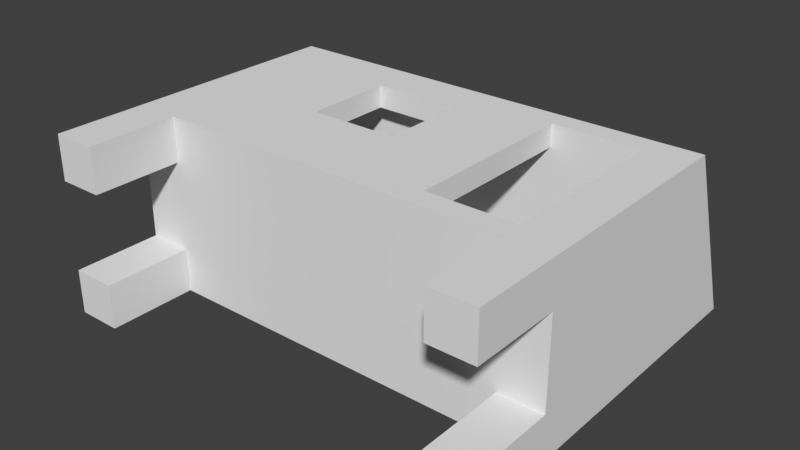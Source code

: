 # Source: tiny-house-1-solid.blend  (saved by Blender 2.79.0; exported with 4.5.12 LTS)
import bpy
from mathutils import Matrix  # noqa: F401  (used for matrix-valued properties, if any)

bpy.ops.wm.read_factory_settings(use_empty=True)
scene = bpy.context.scene
scene.name = 'Scene'

# ---- collections
col_collection_1 = bpy.data.collections.new('Collection 1'); scene.collection.children.link(col_collection_1)

# ---- world
world_world = bpy.data.worlds.new('World'); scene.world = world_world
world_world.color = (0.05088, 0.05088, 0.05088)
world_world.use_sun_shadow = False
world_world.sun_shadow_jitter_overblur = 0.0
world_world.cycles.sampling_method = 'MANUAL'

# ---- meshes
me_tiny_house_geo = bpy.data.meshes.new('tiny-house-geo')
me_tiny_house_geo.from_pydata([(5.0, 2.0, 0.0), (5.0, 1.0, 0.0), (4.0, 1.0, 0.0), (4.0, 2.0, 0.0), (5.0, 2.0, 2.0), (5.0, 1.0, 2.0), (4.0, 1.0, 2.0), (4.0, 2.0, 2.0), (5.0, -1.0, 0.0), (5.0, -2.0, 0.0), (4.0, -2.0, 0.0), (4.0, -1.0, 0.0), (5.0, -1.0, 2.0), (5.0, -2.0, 2.0), (4.0, -2.0, 2.0), (4.0, -1.0, 2.0), (-4.0, -1.0, 0.0), (-4.0, -2.0, 0.0), (-5.0, -2.0, 0.0), (-5.0, -1.0, 0.0), (-4.0, -1.0, 2.0), (-4.0, -2.0, 2.0), (-5.0, -2.0, 2.0), (-5.0, -1.0, 2.0), (-4.0, 2.0, 0.0), (-4.0, 1.0, 0.0), (-5.0, 1.0, 0.0), (-5.0, 2.0, 0.0), (-4.0, 2.0, 2.0), (-4.0, 1.0, 2.0), (-5.0, 1.0, 2.0), (-5.0, 2.0, 2.0), (5.0, 2.0, 2.0), (5.0, -2.0, 2.0), (-5.0, -2.0, 2.0), (-5.0, 2.0, 2.0), (5.0, 2.0, 2.5), (5.0, -2.0, 2.5), (-5.0, -2.0, 2.5), (-5.0, 2.0, 2.5), (5.0, 2.0, 6.5), (5.0, -2.0, 6.5), (-5.0, -2.0, 6.5), (-5.0, 2.0, 6.5), (5.0, 2.0, 7.0), (5.0, -2.0, 8.5), (-5.0, -2.0, 8.5), (-5.0, 2.0, 7.0), (2.0, 2.0, 6.5), (2.0, 2.0, 6.0), (0.0, 2.0, 6.0), (2.0, 1.5, 6.5), (2.0, 1.5, 6.0), (-4.768e-07, 1.5, 6.0), (0.0, 1.5, 6.5), (0.0, 2.0, 6.5), (0.0, 2.0, 2.5), (-2.0, 2.0, 2.5), (-2.0, 2.0, 6.5), (4.768e-07, 1.5, 6.5), (-9.537e-07, 1.5, 2.5), (-2.0, 1.5, 2.5), (-2.0, 1.5, 6.5), (5.0, -1.5, 6.5), (5.0, -1.5, 2.5), (-5.0, -1.5, 2.5), (5.0, -2.0, 6.5), (5.0, -2.0, 2.5), (-5.0, -2.0, 2.5), (-5.0, -2.0, 6.5), (4.5, 1.5, 6.5), (4.5, 1.5, 2.5), (4.5, -1.5, 2.5), (4.5, -1.5, 6.5), (5.0, 1.5, 2.5), (5.0, -1.5, 2.5), (5.0, -1.5, 6.5), (-5.0, 1.5, 2.5), (-5.0, -1.5, 2.5), (-4.5, 1.5, 6.5), (-4.5, 1.5, 2.5), (-4.5, -1.5, 2.5), (-4.5, -1.5, 6.5), (-4.0, 2.0, 6.5), (-4.0, 2.0, 2.5), (-5.0, 2.0, 2.5), (-5.0, 2.0, 6.5), (-4.0, 1.5, 6.5), (-4.0, 1.5, 2.5), (-5.0, 1.5, 2.5), (5.0, 2.0, 6.5), (5.0, 2.0, 2.5), (2.0, 2.0, 2.5), (2.0, 2.0, 6.5), (5.0, 1.5, 6.5), (5.0, 1.5, 2.5), (2.0, 1.5, 2.5), (2.0, 1.5, 6.5), (2.0, 2.0, 4.0), (2.0, 2.0, 2.5), (5.96e-08, 2.0, 2.5), (5.364e-07, 2.0, 4.0), (2.0, 1.5, 4.0), (2.0, 1.5, 2.5), (-4.768e-07, 1.5, 2.5), (5.96e-08, 1.5, 4.0)], [], [(0, 1, 2, 3), (0, 4, 5, 1), (1, 5, 6, 2), (2, 6, 7, 3), (4, 0, 3, 7), (8, 9, 10, 11), (8, 12, 13, 9), (9, 13, 14, 10), (10, 14, 15, 11), (12, 8, 11, 15), (16, 17, 18, 19), (84, 88, 61, 57), (16, 20, 21, 17), (17, 21, 22, 18), (18, 22, 23, 19), (20, 16, 19, 23), (24, 25, 26, 27), (80, 81, 72, 71), (24, 28, 29, 25), (25, 29, 30, 26), (26, 30, 31, 27), (28, 24, 27, 31), (32, 36, 37, 33), (33, 37, 38, 34), (34, 38, 39, 35), (36, 32, 35, 39), (44, 47, 46, 45), (40, 44, 45, 41), (41, 45, 46, 42), (42, 46, 47, 43), (44, 40, 43, 47), (51, 54, 53, 52), (49, 52, 53, 50), (105, 101, 50, 53), (59, 62, 61, 60), (56, 60, 61, 57), (57, 61, 62, 58), (72, 81, 82, 73), (63, 66, 67, 64), (64, 67, 68, 65), (70, 71, 72, 73), (71, 74, 75, 72), (79, 82, 81, 80), (87, 79, 80, 88), (77, 80, 81, 78), (66, 69, 68, 67), (62, 87, 83, 58), (83, 84, 85, 86), (69, 86, 85, 68), (83, 87, 88, 84), (84, 88, 89, 85), (73, 82, 79, 70), (52, 49, 98, 102), (103, 71, 70, 97), (90, 94, 95, 91), (91, 95, 96, 92), (98, 99, 100, 101), (102, 105, 104, 103), (98, 102, 103, 99), (99, 103, 104, 100), (100, 104, 105, 101), (102, 98, 101, 105), (48, 49, 50, 55), (58, 55, 100, 57), (91, 92, 93, 90), (76, 64, 95, 94), (35, 32, 13, 34)])
_uv = me_tiny_house_geo.uv_layers.new(name='UVMap')
_uv.uv.foreach_set('vector', [0.0, 0.0, 0.0, 0.0, 0.0, 0.0, 0.0, 0.0, 0.0, 0.0, 0.0, 0.0, 0.0, 0.0, 0.0, 0.0, 0.0, 0.0, 0.0, 0.0, 0.0, 0.0, 0.0, 0.0, 0.0, 0.0, 0.0, 0.0, 0.0, 0.0, 0.0, 0.0, 0.0, 0.0, 0.0, 0.0, 0.0, 0.0, 0.0, 0.0, 0.0, 0.0, 0.0, 0.0, 0.0, 0.0, 0.0, 0.0, 0.0, 0.0, 0.0, 0.0, 0.0, 0.0, 0.0, 0.0, 0.0, 0.0, 0.0, 0.0, 0.0, 0.0, 0.0, 0.0, 0.0, 0.0, 0.0, 0.0, 0.0, 0.0, 0.0, 0.0, 0.0, 0.0, 0.0, 0.0, 0.0, 0.0, 0.0, 0.0, 0.0, 0.0, 0.0, 0.0, 0.0, 0.0, 0.0, 0.0, 0.0, 0.0, 0.0, 0.0, 0.0, 0.0, 0.0, 0.0, 0.0, 0.0, 0.0, 0.0, 0.0, 0.0, 0.0, 0.0, 0.0, 0.0, 0.0, 0.0, 0.0, 0.0, 0.0, 0.0, 0.0, 0.0, 0.0, 0.0, 0.0, 0.0, 0.0, 0.0, 0.0, 0.0, 0.0, 0.0, 0.0, 0.0, 0.0, 0.0, 0.0, 0.0, 0.0, 0.0, 0.0, 0.0, 0.0, 0.0, 0.0, 0.0, 0.0, 0.0, 0.0, 0.0, 0.0, 0.0, 0.0, 0.0, 0.0, 0.0, 0.0, 0.0, 0.0, 0.0, 0.0, 0.0, 0.0, 0.0, 0.0, 0.0, 0.0, 0.0, 0.0, 0.0, 0.0, 0.0, 0.0, 0.0, 0.0, 0.0, 0.0, 0.0, 0.0, 0.0, 0.0, 0.0, 0.0, 0.0, 0.0, 0.0, 0.0, 0.0, 0.0, 0.0, 0.0, 0.0, 0.0, 0.0, 0.0, 0.0, 0.0, 0.0, 0.0, 0.0, 0.0, 0.0, 0.0, 0.0, 0.0, 0.0, 0.0, 0.0, 0.0, 0.0, 0.0, 0.0, 0.0, 0.0, 0.0, 0.0, 0.0, 0.0, 0.0, 0.0, 0.0, 0.0, 0.0, 0.0, 0.0, 0.0, 0.0, 0.0, 0.0, 0.0, 0.0, 0.0, 0.0, 0.0, 0.0, 0.0, 0.0, 0.0, 0.0, 0.0, 0.0, 0.0, 0.0, 0.0, 0.0, 0.0, 0.0, 0.0, 0.0, 0.0, 0.0, 0.0, 0.0, 0.0, 0.0, 0.0, 0.0, 0.0, 0.0, 0.0, 0.0, 0.0, 0.0, 0.0, 0.0, 0.0, 0.0, 0.0, 0.0, 0.0, 0.0, 0.0, 0.0, 0.0, 0.0, 0.0, 0.0, 0.0, 0.0, 0.0, 0.0, 0.0, 0.0, 0.0, 0.0, 0.0, 0.0, 0.0, 0.0, 0.0, 0.0, 0.0, 0.0, 0.0, 0.0, 0.0, 0.0, 0.0, 0.0, 0.0, 0.0, 0.0, 0.0, 0.0, 0.0, 0.0, 0.0, 0.0, 0.0, 0.0, 0.0, 0.0, 0.0, 0.0, 0.0, 0.0, 0.0, 0.0, 0.0, 0.0, 0.0, 0.0, 0.0, 0.0, 0.0, 0.0, 0.0, 0.0, 0.0, 0.0, 0.0, 0.0, 0.0, 0.0, 0.0, 0.0, 0.0, 0.0, 0.0, 0.0, 0.0, 0.0, 0.0, 0.0, 0.0, 0.0, 0.0, 0.0, 0.0, 0.0, 0.0, 0.0, 0.0, 0.0, 0.0, 0.0, 0.0, 0.0, 0.0, 0.0, 0.0, 0.0, 0.0, 0.0, 0.0, 0.0, 0.0, 0.0, 0.0, 0.0, 0.0, 0.0, 0.0, 0.0, 0.0, 0.0, 0.0, 0.0, 0.0, 0.0, 0.0, 0.0, 0.0, 0.0, 0.0, 0.0, 0.0, 0.0, 0.0, 0.0, 0.0, 0.0, 0.0, 0.0, 0.0, 0.0, 0.0, 0.0, 0.0, 0.0, 0.0, 0.0, 0.0, 0.0, 0.0, 0.0, 0.0, 0.0, 0.0, 0.0, 0.0, 0.0, 0.0, 0.0, 0.0, 0.0, 0.0, 0.0, 0.0, 0.0, 0.0, 0.0, 0.0, 0.0, 0.0, 0.0, 0.0, 0.0, 0.0, 0.0, 0.0, 0.0, 0.0, 0.0, 0.0, 0.0, 0.0, 0.0, 0.0, 0.0, 0.0, 0.0, 0.0, 0.0, 0.0, 0.0, 0.0, 0.0, 0.0, 0.0, 0.0, 0.0, 0.0, 0.0, 0.0, 0.0, 0.0, 0.0, 0.0, 0.0, 0.0, 0.0, 0.0, 0.0, 0.0, 0.0, 0.0, 0.0, 0.0, 0.0, 0.0, 0.0, 0.0, 0.0, 0.0, 0.0, 0.0, 0.0, 0.0, 0.0, 0.0, 0.0, 0.0, 0.0, 0.0, 0.0, 0.0, 0.0, 0.0, 0.0, 0.0, 0.0, 0.0, 0.0, 0.0, 0.0, 0.0, 0.0, 0.0, 0.0, 0.0, 0.0, 0.0, 0.0, 0.0, 0.0, 0.0, 0.0, 0.0, 0.0, 0.0, 0.0, 0.0, 0.0, 0.0, 0.0, 0.0, 0.0, 0.0, 0.0, 0.0, 0.0, 0.0, 0.0, 0.0, 0.0, 0.0, 0.0, 0.0, 0.0, 0.0, 0.0, 0.0, 0.0, 0.0, 0.0, 0.0, 0.0, 0.0, 0.0, 0.0, 0.0, 0.0, 0.0])
me_tiny_house_geo.use_remesh_preserve_volume = False
me_tiny_house_geo.use_remesh_preserve_attributes = False
me_tiny_house_geo.use_mirror_vertex_groups = False
me_tiny_house_geo.update()

# ---- objects
ob_tiny_house = bpy.data.objects.new('tiny-house', me_tiny_house_geo)

# ---- transforms, parenting, visibility, modifiers, constraints
ob_tiny_house.location = (0.0, 0.0, 0.0)
ob_tiny_house.rotation_euler = (-1.571, -3.142, -0.0)
ob_tiny_house.lock_rotations_4d = False
ob_tiny_house.empty_display_type = 'ARROWS'
ob_tiny_house.lineart.crease_threshold = 0.0

# ---- collection membership
col_collection_1.objects.link(ob_tiny_house)

# ---- scene / render settings (as saved in the file)
scene.frame_start = 1; scene.frame_end = 250; scene.frame_set(1)
scene.render.engine = 'BLENDER_EEVEE_NEXT'
scene.render.resolution_percentage = 50
scene.render.dither_intensity = 0.0
scene.cycles.use_denoising = False
scene.cycles.samples = 128
scene.cycles.sampling_pattern = 'TABULATED_SOBOL'
scene.cycles.use_adaptive_sampling = False
scene.cycles.use_light_tree = False
scene.cycles.blur_glossy = 0.0
scene.cycles.sample_clamp_indirect = 0.0
scene.view_settings.view_transform = 'Standard'
bpy.context.view_layer.update()

# ---- added for rendering (the .blend has no active camera and no usable light): camera, sun
cam_auto = bpy.data.cameras.new('AutoCamera')
cam_auto.lens = 50.0
cam_auto.sensor_width = 36.0
cam_auto.clip_end = 1000.0
ob_auto_camera = bpy.data.objects.new('AutoCamera', cam_auto)
scene.collection.objects.link(ob_auto_camera)
ob_auto_camera.location = (12.6945, -10.9834, 10.1556)
ob_auto_camera.rotation_euler = (1.09748, -7.21219e-08, 0.694738)
scene.camera = ob_auto_camera
light_auto_sun = bpy.data.lights.new('AutoSun', 'SUN')
light_auto_sun.energy = 3.0
light_auto_sun.angle = 0.0523599
ob_auto_sun = bpy.data.objects.new('AutoSun', light_auto_sun)
scene.collection.objects.link(ob_auto_sun)
ob_auto_sun.rotation_euler = (0.872665, 0.174533, 0.523599)
bpy.context.view_layer.update()

